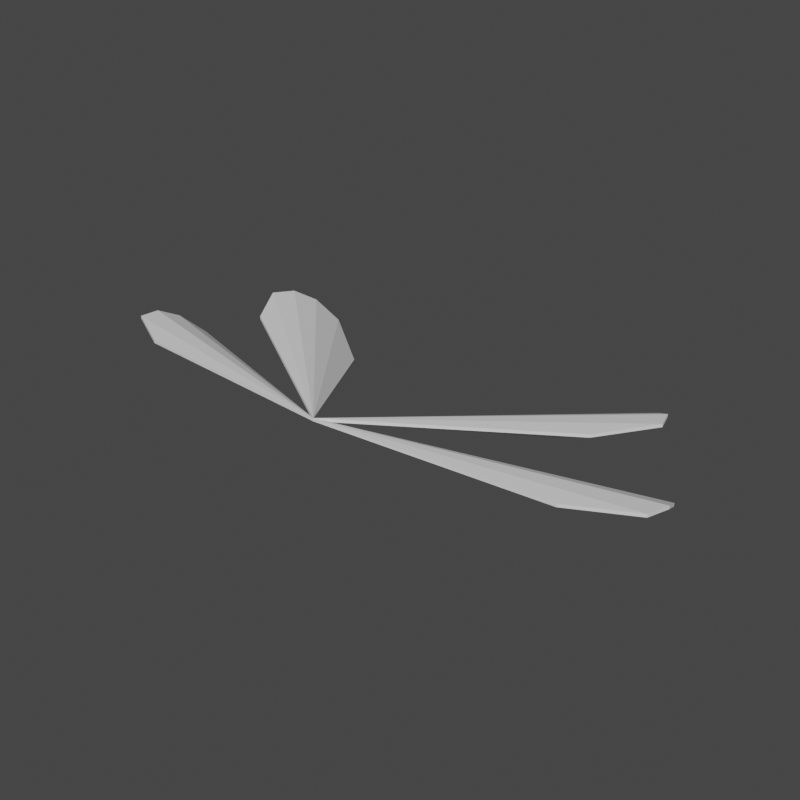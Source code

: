 # Source: flightwings.blend  (saved by Blender 3.5.10; exported with 4.5.12 LTS)
import bpy
from mathutils import Matrix  # noqa: F401  (used for matrix-valued properties, if any)

bpy.ops.wm.read_factory_settings(use_empty=True)
scene = bpy.context.scene
scene.name = 'Scene'

# ---- collections
col_object = bpy.data.collections.new('Object'); scene.collection.children.link(col_object)

# ---- world
world_world = bpy.data.worlds.new('World'); scene.world = world_world
world_world.use_nodes = True; world_world.node_tree.nodes.clear()
_N = world_world.node_tree.nodes; _L = world_world.node_tree.links
n0 = _N.new('ShaderNodeOutputWorld'); n0.name = 'World Output'; n0.location = (300, 300)
n1 = _N.new('ShaderNodeBackground'); n1.name = 'Background'; n1.location = (10, 300)
n1.inputs[0].default_value = (0.05088, 0.05088, 0.05088, 1.0)
_L.new(n1.outputs[0], n0.inputs[0])
n0.is_active_output = True
world_world.color = (0.05088, 0.05088, 0.05088)
world_world.use_sun_shadow = False
world_world.sun_shadow_jitter_overblur = 0.0

# ---- meshes
me_cube = bpy.data.meshes.new('Cube')
me_cube.from_pydata([(-0.7584, 0.05855, 0.0), (-0.9503, 0.1583, 0.0), (-0.9662, 0.2413, -0.01061), (-0.9449, 0.315, -0.04747), (-0.8873, 0.3765, -0.1122), (-0.6721, 0.3578, -0.1735), (0.0, 0.0, 0.0), (-0.9503, 0.1585, 0.01), (-0.7584, 0.05868, 0.009982), (0.0003731, 0.0008433, 0.009885), (-0.9662, 0.2418, -0.0006614), (-0.9448, 0.316, -0.03777), (-0.8868, 0.378, -0.103), (-0.6714, 0.3593, -0.1644)], [], [(1, 6, 0), (2, 6, 1), (3, 6, 2), (4, 6, 3), (6, 4, 5), (7, 8, 9), (10, 7, 9), (11, 10, 9), (12, 11, 9), (9, 13, 12), (4, 3, 11, 12), (1, 0, 8, 7), (3, 2, 10, 11), (2, 1, 7, 10), (5, 4, 12, 13), (6, 5, 13, 9), (0, 6, 9, 8)])
_uv = me_cube.uv_layers.new(name='UVMap')
_uv.uv.foreach_set('vector', [0.7449, 0.06737, 0.5496, 0.9985, 0.7803, 0.2624, 0.6543, 0.03809, 0.5496, 0.9985, 0.7449, 0.06737, 0.5423, 0.0537, 0.5496, 0.9985, 0.6543, 0.03809, 0.4133, 0.1143, 0.5496, 0.9985, 0.5423, 0.0537, 0.5496, 0.9985, 0.4133, 0.1143, 0.3137, 0.3315, 0.7515, 0.06373, 0.7869, 0.2593, 0.5549, 0.9975, 0.6602, 0.03425, 0.7515, 0.06373, 0.5549, 0.9975, 0.5471, 0.05002, 0.6602, 0.03425, 0.5549, 0.9975, 0.4169, 0.1113, 0.5471, 0.05002, 0.5549, 0.9975, 0.5549, 0.9975, 0.3168, 0.3292, 0.4169, 0.1113, 0.4133, 0.1143, 0.5423, 0.0537, 0.5471, 0.05002, 0.4169, 0.1113, 0.7449, 0.06737, 0.7803, 0.2624, 0.7869, 0.2593, 0.7515, 0.06373, 0.5423, 0.0537, 0.6543, 0.03809, 0.6602, 0.03425, 0.5471, 0.05002, 0.6543, 0.03809, 0.7449, 0.06737, 0.7515, 0.06373, 0.6602, 0.03425, 0.3137, 0.3315, 0.4133, 0.1143, 0.4169, 0.1113, 0.3168, 0.3292, 0.5496, 0.9985, 0.3137, 0.3315, 0.3168, 0.3292, 0.5549, 0.9975, 0.7803, 0.2624, 0.5496, 0.9985, 0.5549, 0.9975, 0.7869, 0.2593])
me_cube.update()
me_cube_001 = bpy.data.meshes.new('Cube.001')
me_cube_001.from_pydata([(-0.6399, 0.4112, 0.0), (-0.7615, 0.5901, 0.0), (-0.7362, 0.6706, -0.01061), (-0.6825, 0.7254, -0.04747), (-0.6026, 0.7523, -0.1122), (-0.422, 0.6338, -0.1735), (0.0, 0.0, 0.0), (-0.7615, 0.5902, 0.01), (-0.6398, 0.4113, 0.009982), (0.0007284, 0.0005654, 0.009885), (-0.736, 0.6711, -0.0006614), (-0.682, 0.7263, -0.03777), (-0.6015, 0.7533, -0.103), (-0.4206, 0.6347, -0.1644)], [], [(1, 6, 0), (2, 6, 1), (3, 6, 2), (4, 6, 3), (6, 4, 5), (7, 8, 9), (10, 7, 9), (11, 10, 9), (12, 11, 9), (9, 13, 12), (4, 3, 11, 12), (1, 0, 8, 7), (3, 2, 10, 11), (2, 1, 7, 10), (5, 4, 12, 13), (6, 5, 13, 9), (0, 6, 9, 8)])
_uv = me_cube_001.uv_layers.new(name='UVMap')
_uv.uv.foreach_set('vector', [0.6764, 0.08014, 0.5205, 0.999, 0.7249, 0.2972, 0.5758, 0.02599, 0.5205, 0.999, 0.6764, 0.08014, 0.4556, 0.009743, 0.5205, 0.999, 0.5758, 0.02599, 0.3215, 0.03234, 0.5205, 0.999, 0.4556, 0.009743, 0.5205, 0.999, 0.3215, 0.03234, 0.2327, 0.2306, 0.6828, 0.08006, 0.7313, 0.2978, 0.5254, 1.001, 0.5816, 0.02554, 0.6828, 0.08006, 0.5254, 1.001, 0.4602, 0.00914, 0.5816, 0.02554, 0.5254, 1.001, 0.3247, 0.032, 0.4602, 0.00914, 0.5254, 1.001, 0.5254, 1.001, 0.2354, 0.231, 0.3247, 0.032, 0.3215, 0.03234, 0.4556, 0.009743, 0.4602, 0.00914, 0.3247, 0.032, 0.6764, 0.08014, 0.7249, 0.2972, 0.7313, 0.2978, 0.6828, 0.08006, 0.4556, 0.009743, 0.5758, 0.02599, 0.5816, 0.02554, 0.4602, 0.00914, 0.5758, 0.02599, 0.6764, 0.08014, 0.6828, 0.08006, 0.5816, 0.02554, 0.2327, 0.2306, 0.3215, 0.03234, 0.3247, 0.032, 0.2354, 0.231, 0.5205, 0.999, 0.2327, 0.2306, 0.2354, 0.231, 0.5254, 1.001, 0.7249, 0.2972, 0.5205, 0.999, 0.5254, 1.001, 0.7313, 0.2978])
me_cube_001.update()

# ---- objects
ob_mesh_flightwings_1 = bpy.data.objects.new('mesh_flightwings_1', me_cube)
ob_mesh_flightwings_2 = bpy.data.objects.new('mesh_flightwings_2', me_cube_001)

# ---- transforms, parenting, visibility, modifiers, constraints
ob_mesh_flightwings_1.location = (0.0, 0.0, 0.0)
_m = ob_mesh_flightwings_1.modifiers.new('Mirror', 'MIRROR')
_c = ob_mesh_flightwings_1.constraints.new('CHILD_OF'); _c.name = 'Child Of'
_c.subtarget = 'Chest'
_c.set_inverse_pending = False
ob_mesh_flightwings_2.location = (0.0, 0.0, 0.0)
_m = ob_mesh_flightwings_2.modifiers.new('Mirror', 'MIRROR')
_c = ob_mesh_flightwings_2.constraints.new('CHILD_OF'); _c.name = 'Child Of'
_c.subtarget = 'Chest'
_c.set_inverse_pending = False

# ---- collection membership
col_object.objects.link(ob_mesh_flightwings_1)
col_object.objects.link(ob_mesh_flightwings_2)

# ---- scene / render settings (as saved in the file)
scene.frame_start = 1; scene.frame_end = 40; scene.frame_set(0)
scene.render.engine = 'BLENDER_EEVEE_NEXT'
scene.render.resolution_x = 256
scene.render.resolution_y = 256
scene.cycles.use_denoising = False
scene.cycles.samples = 128
scene.cycles.sampling_pattern = 'TABULATED_SOBOL'
scene.cycles.use_adaptive_sampling = False
scene.cycles.use_light_tree = False
scene.view_settings.view_transform = 'Filmic'
bpy.context.view_layer.update()

# ---- added for rendering (the .blend has no active camera and no usable light): camera, sun
cam_auto = bpy.data.cameras.new('AutoCamera')
cam_auto.lens = 50.0
cam_auto.sensor_width = 36.0
cam_auto.clip_end = 1000.0
ob_auto_camera = bpy.data.objects.new('AutoCamera', cam_auto)
scene.collection.objects.link(ob_auto_camera)
ob_auto_camera.location = (1.92654, -1.93518, 1.45947)
ob_auto_camera.rotation_euler = (1.09748, -7.21219e-08, 0.694738)
scene.camera = ob_auto_camera
light_auto_sun = bpy.data.lights.new('AutoSun', 'SUN')
light_auto_sun.energy = 3.0
light_auto_sun.angle = 0.0523599
ob_auto_sun = bpy.data.objects.new('AutoSun', light_auto_sun)
scene.collection.objects.link(ob_auto_sun)
ob_auto_sun.rotation_euler = (0.872665, 0.174533, 0.523599)
bpy.context.view_layer.update()
